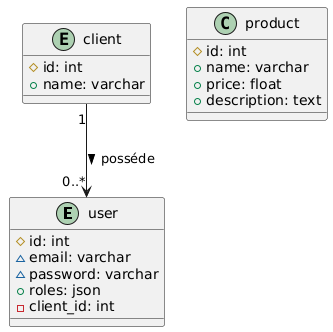

The diagram above was rendered by PlantUML. Its source (embedded in the PNG):
@startuml
entity user {
#id: int
~email: varchar
~password: varchar
+roles: json
-client_id: int
}

class product  {
#id: int
+name: varchar
+price: float
+description: text
}

entity client {
#id: int
+name: varchar
}


client "1" --> "0..*" user : posséde >
@enduml